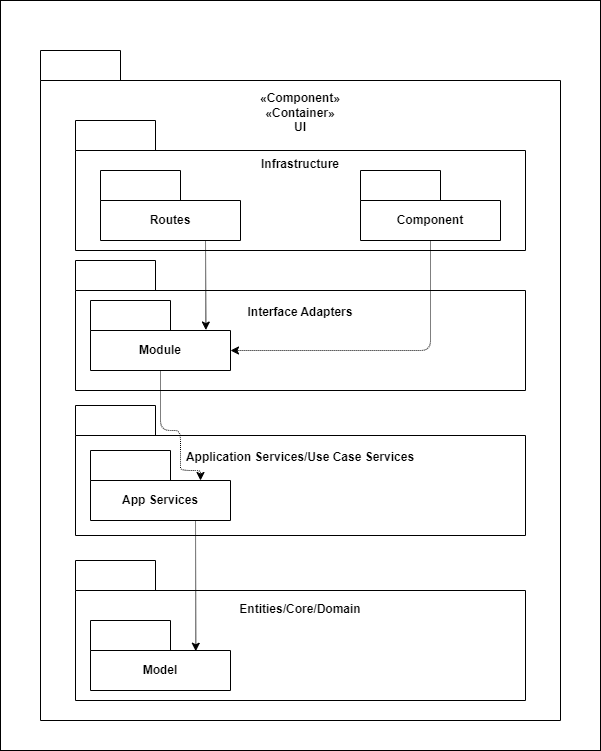

The diagram above was exported from draw.io. Its source (the exported page's mxGraphModel, read from the mxfile embedded in the PNG):
<mxGraphModel dx="912" dy="779" grid="1" gridSize="10" guides="1" tooltips="1" connect="1" arrows="1" fold="1" page="1" pageScale="1" pageWidth="827" pageHeight="1169" math="0" shadow="0">
  <root>
    <mxCell id="0" />
    <mxCell id="2" value="Untitled Layer" parent="0" />
    <mxCell id="3" value="" style="rounded=0;whiteSpace=wrap;html=1;" parent="2" vertex="1">
      <mxGeometry x="350" y="370" width="120" height="60" as="geometry" />
    </mxCell>
    <mxCell id="4" value="" style="rounded=0;whiteSpace=wrap;html=1;" parent="2" vertex="1">
      <mxGeometry x="70" y="50" width="600" height="750" as="geometry" />
    </mxCell>
    <mxCell id="8" style="edgeStyle=none;jumpSize=6;html=1;entryX=0;entryY=0;entryDx=140;entryDy=50;entryPerimeter=0;dashed=1;dashPattern=1 1;strokeColor=default;" parent="2" source="weTy9TFO6DfbXXaI_5BX-4" target="weTy9TFO6DfbXXaI_5BX-6" edge="1">
      <mxGeometry relative="1" as="geometry">
        <Array as="points">
          <mxPoint x="500" y="400" />
        </Array>
      </mxGeometry>
    </mxCell>
    <mxCell id="1" parent="0" />
    <mxCell id="weTy9TFO6DfbXXaI_5BX-1" value="&lt;div&gt;«Component»&lt;/div&gt;&lt;div&gt;«Container»&lt;/div&gt;&lt;div&gt;UI&lt;/div&gt;&lt;div&gt;&lt;br&gt;&lt;/div&gt;&lt;div&gt;&lt;br&gt;&lt;/div&gt;&lt;div&gt;&lt;br&gt;&lt;/div&gt;&lt;div&gt;&lt;br&gt;&lt;/div&gt;&lt;div&gt;&lt;br&gt;&lt;/div&gt;&lt;div&gt;&lt;br&gt;&lt;/div&gt;&lt;div&gt;&lt;br&gt;&lt;/div&gt;&lt;div&gt;&lt;br&gt;&lt;/div&gt;&lt;div&gt;&lt;br&gt;&lt;/div&gt;&lt;div&gt;&lt;br&gt;&lt;/div&gt;&lt;div&gt;&lt;br&gt;&lt;/div&gt;&lt;div&gt;&lt;br&gt;&lt;/div&gt;&lt;div&gt;&lt;br&gt;&lt;/div&gt;&lt;div&gt;&lt;br&gt;&lt;/div&gt;&lt;div&gt;&lt;br&gt;&lt;/div&gt;&lt;div&gt;&lt;br&gt;&lt;/div&gt;&lt;div&gt;&lt;br&gt;&lt;/div&gt;&lt;div&gt;&lt;br&gt;&lt;/div&gt;&lt;div&gt;&lt;br&gt;&lt;/div&gt;&lt;div&gt;&lt;br&gt;&lt;/div&gt;&lt;div&gt;&lt;br&gt;&lt;/div&gt;&lt;div&gt;&lt;br&gt;&lt;/div&gt;&lt;div&gt;&lt;br&gt;&lt;/div&gt;&lt;div&gt;&lt;br&gt;&lt;/div&gt;&lt;div&gt;&lt;br&gt;&lt;/div&gt;&lt;div&gt;&lt;br&gt;&lt;/div&gt;&lt;div&gt;&lt;br&gt;&lt;/div&gt;&lt;div&gt;&lt;br&gt;&lt;/div&gt;&lt;div&gt;&lt;br&gt;&lt;/div&gt;&lt;div&gt;&lt;br&gt;&lt;/div&gt;&lt;div&gt;&lt;br&gt;&lt;/div&gt;&lt;div&gt;&lt;br&gt;&lt;/div&gt;&lt;div&gt;&lt;br&gt;&lt;/div&gt;&lt;div&gt;&lt;br&gt;&lt;/div&gt;&lt;div&gt;&lt;br&gt;&lt;/div&gt;&lt;div&gt;&lt;br&gt;&lt;/div&gt;&lt;div&gt;&lt;br&gt;&lt;/div&gt;&lt;div&gt;&lt;br&gt;&lt;/div&gt;&lt;div&gt;&lt;br&gt;&lt;/div&gt;&lt;div&gt;&lt;br&gt;&lt;/div&gt;" style="shape=folder;fontStyle=1;tabWidth=80;tabHeight=30;tabPosition=left;html=1;boundedLbl=1;whiteSpace=wrap;" parent="1" vertex="1">
      <mxGeometry x="110" y="100" width="520" height="670" as="geometry" />
    </mxCell>
    <mxCell id="weTy9TFO6DfbXXaI_5BX-2" value="Infrastructure&lt;div&gt;&lt;br&gt;&lt;/div&gt;&lt;div&gt;&lt;br&gt;&lt;/div&gt;&lt;div&gt;&lt;br&gt;&lt;/div&gt;&lt;div&gt;&lt;br&gt;&lt;/div&gt;&lt;div&gt;&lt;br&gt;&lt;/div&gt;" style="shape=folder;fontStyle=1;tabWidth=80;tabHeight=30;tabPosition=left;html=1;boundedLbl=1;whiteSpace=wrap;" parent="1" vertex="1">
      <mxGeometry x="145" y="170" width="450" height="130" as="geometry" />
    </mxCell>
    <mxCell id="weTy9TFO6DfbXXaI_5BX-3" value="Routes" style="shape=folder;fontStyle=1;tabWidth=80;tabHeight=30;tabPosition=left;html=1;boundedLbl=1;whiteSpace=wrap;" parent="1" vertex="1">
      <mxGeometry x="170" y="220" width="140" height="70" as="geometry" />
    </mxCell>
    <mxCell id="weTy9TFO6DfbXXaI_5BX-4" value="Component" style="shape=folder;fontStyle=1;tabWidth=80;tabHeight=30;tabPosition=left;html=1;boundedLbl=1;whiteSpace=wrap;" parent="1" vertex="1">
      <mxGeometry x="430" y="220" width="140" height="70" as="geometry" />
    </mxCell>
    <mxCell id="weTy9TFO6DfbXXaI_5BX-5" value="&lt;div&gt;Interface Adapters&lt;/div&gt;&lt;div&gt;&lt;br&gt;&lt;/div&gt;&lt;div&gt;&lt;br&gt;&lt;/div&gt;&lt;div&gt;&lt;br&gt;&lt;/div&gt;&lt;div&gt;&lt;br&gt;&lt;/div&gt;" style="shape=folder;fontStyle=1;tabWidth=80;tabHeight=30;tabPosition=left;html=1;boundedLbl=1;whiteSpace=wrap;" parent="1" vertex="1">
      <mxGeometry x="145" y="310" width="450" height="130" as="geometry" />
    </mxCell>
    <mxCell id="weTy9TFO6DfbXXaI_5BX-8" value="&lt;div&gt;Application Services/Use Case Services&lt;/div&gt;&lt;div&gt;&lt;br&gt;&lt;/div&gt;&lt;div&gt;&lt;br&gt;&lt;/div&gt;&lt;div&gt;&lt;br&gt;&lt;/div&gt;&lt;div&gt;&lt;br&gt;&lt;/div&gt;" style="shape=folder;fontStyle=1;tabWidth=80;tabHeight=30;tabPosition=left;html=1;boundedLbl=1;whiteSpace=wrap;" parent="1" vertex="1">
      <mxGeometry x="145" y="455" width="450" height="130" as="geometry" />
    </mxCell>
    <mxCell id="weTy9TFO6DfbXXaI_5BX-9" value="App Services" style="shape=folder;fontStyle=1;tabWidth=80;tabHeight=30;tabPosition=left;html=1;boundedLbl=1;whiteSpace=wrap;" parent="1" vertex="1">
      <mxGeometry x="160" y="500" width="140" height="70" as="geometry" />
    </mxCell>
    <mxCell id="weTy9TFO6DfbXXaI_5BX-10" value="&lt;div&gt;Entities/Core/Domain&lt;/div&gt;&lt;div&gt;&lt;br&gt;&lt;/div&gt;&lt;div&gt;&lt;br&gt;&lt;/div&gt;&lt;div&gt;&lt;br&gt;&lt;/div&gt;&lt;div&gt;&lt;br&gt;&lt;/div&gt;&lt;div&gt;&lt;br&gt;&lt;/div&gt;" style="shape=folder;fontStyle=1;tabWidth=80;tabHeight=30;tabPosition=left;html=1;boundedLbl=1;whiteSpace=wrap;" parent="1" vertex="1">
      <mxGeometry x="145" y="610" width="450" height="140" as="geometry" />
    </mxCell>
    <mxCell id="weTy9TFO6DfbXXaI_5BX-12" value="Model" style="shape=folder;fontStyle=1;tabWidth=80;tabHeight=30;tabPosition=left;html=1;boundedLbl=1;whiteSpace=wrap;" parent="1" vertex="1">
      <mxGeometry x="160" y="670" width="140" height="70" as="geometry" />
    </mxCell>
    <mxCell id="10" style="edgeStyle=none;jumpSize=6;html=1;entryX=0;entryY=0;entryDx=110;entryDy=30;entryPerimeter=0;dashed=1;dashPattern=1 1;strokeColor=default;exitX=0.5;exitY=1;exitDx=0;exitDy=0;exitPerimeter=0;" parent="1" source="weTy9TFO6DfbXXaI_5BX-6" target="weTy9TFO6DfbXXaI_5BX-9" edge="1">
      <mxGeometry relative="1" as="geometry">
        <Array as="points">
          <mxPoint x="230" y="480" />
          <mxPoint x="250" y="480" />
          <mxPoint x="250" y="510" />
          <mxPoint x="250" y="520" />
          <mxPoint x="270" y="520" />
        </Array>
      </mxGeometry>
    </mxCell>
    <mxCell id="weTy9TFO6DfbXXaI_5BX-6" value="Module" style="shape=folder;fontStyle=1;tabWidth=80;tabHeight=30;tabPosition=left;html=1;boundedLbl=1;whiteSpace=wrap;" parent="1" vertex="1">
      <mxGeometry x="160" y="350" width="140" height="70" as="geometry" />
    </mxCell>
    <mxCell id="7" style="edgeStyle=none;html=1;exitX=0.75;exitY=1;exitDx=0;exitDy=0;exitPerimeter=0;entryX=0.824;entryY=0.422;entryDx=0;entryDy=0;entryPerimeter=0;dashed=1;dashPattern=1 1;strokeColor=default;jumpSize=6;" parent="1" source="weTy9TFO6DfbXXaI_5BX-3" target="weTy9TFO6DfbXXaI_5BX-6" edge="1">
      <mxGeometry relative="1" as="geometry" />
    </mxCell>
    <mxCell id="9" style="edgeStyle=none;jumpSize=6;html=1;entryX=0;entryY=0;entryDx=140;entryDy=50;entryPerimeter=0;dashed=1;dashPattern=1 1;strokeColor=default;" parent="1" source="weTy9TFO6DfbXXaI_5BX-4" target="weTy9TFO6DfbXXaI_5BX-6" edge="1">
      <mxGeometry relative="1" as="geometry">
        <Array as="points">
          <mxPoint x="500" y="400" />
        </Array>
      </mxGeometry>
    </mxCell>
    <mxCell id="11" style="edgeStyle=none;jumpSize=6;html=1;exitX=0.75;exitY=1;exitDx=0;exitDy=0;exitPerimeter=0;entryX=0.752;entryY=0.439;entryDx=0;entryDy=0;entryPerimeter=0;dashed=1;dashPattern=1 1;strokeColor=default;" parent="1" source="weTy9TFO6DfbXXaI_5BX-9" target="weTy9TFO6DfbXXaI_5BX-12" edge="1">
      <mxGeometry relative="1" as="geometry" />
    </mxCell>
  </root>
</mxGraphModel>